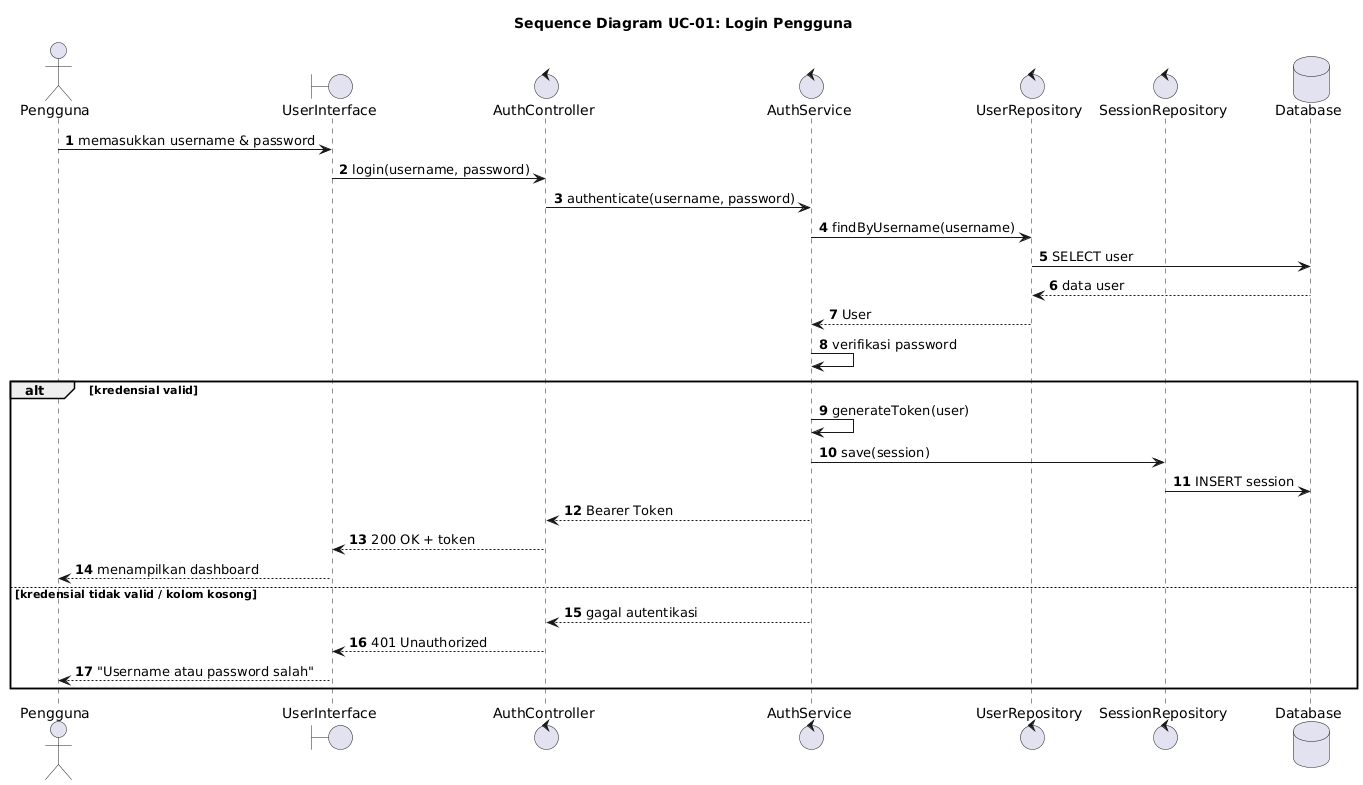

The diagram above was rendered by PlantUML. Its source (embedded in the PNG):
@startuml
title Sequence Diagram UC-01: Login Pengguna
autonumber
actor "Pengguna" as U
boundary "UserInterface" as UI
control "AuthController" as AC
control "AuthService" as AS
control "UserRepository" as UR
control "SessionRepository" as SR
database "Database" as DB

U -> UI : memasukkan username & password
UI -> AC : login(username, password)
AC -> AS : authenticate(username, password)
AS -> UR : findByUsername(username)
UR -> DB : SELECT user
DB --> UR : data user
UR --> AS : User
AS -> AS : verifikasi password
alt kredensial valid
  AS -> AS : generateToken(user)
  AS -> SR : save(session)
  SR -> DB : INSERT session
  AS --> AC : Bearer Token
  AC --> UI : 200 OK + token
  UI --> U : menampilkan dashboard
else kredensial tidak valid / kolom kosong
  AS --> AC : gagal autentikasi
  AC --> UI : 401 Unauthorized
  UI --> U : "Username atau password salah"
end
@enduml